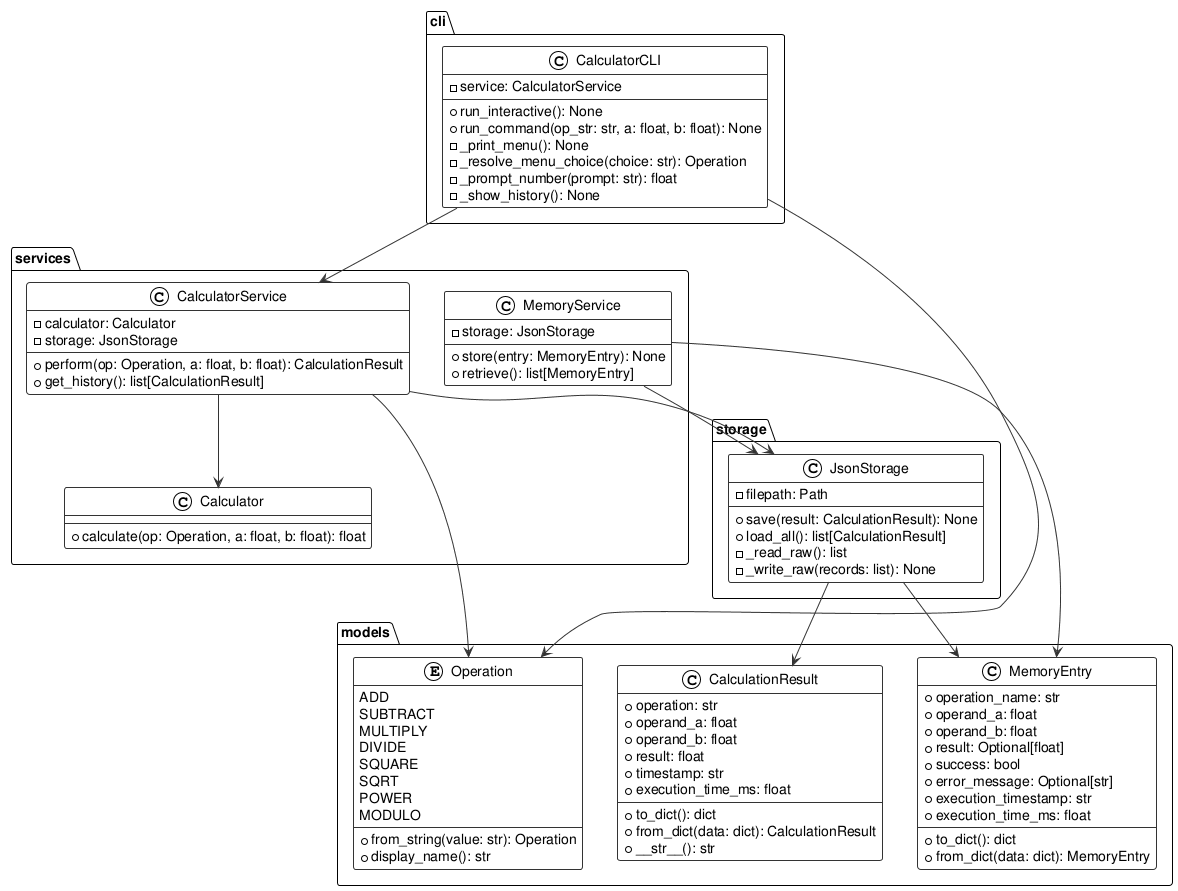

The diagram above was rendered by PlantUML. Its source (embedded in the PNG):
@startuml
!theme plain
skinparam classBackgroundColor #FAFAFA
skinparam classBorderColor #333333
skinparam arrowColor #333333
skinparam fontName Courier

package "models" {
  enum Operation {
    ADD
    SUBTRACT
    MULTIPLY
    DIVIDE
    SQUARE
    SQRT
    POWER
    MODULO
    --
    +from_string(value: str): Operation
    +display_name(): str
  }

  class CalculationResult {
    +operation: str
    +operand_a: float
    +operand_b: float
    +result: float
    +timestamp: str
    +execution_time_ms: float
    --
    +to_dict(): dict
    +from_dict(data: dict): CalculationResult
    +__str__(): str
  }

  class MemoryEntry {
    +operation_name: str
    +operand_a: float
    +operand_b: float
    +result: Optional[float]
    +success: bool
    +error_message: Optional[str]
    +execution_timestamp: str
    +execution_time_ms: float
    --
    +to_dict(): dict
    +from_dict(data: dict): MemoryEntry
  }
}

package "services" {
  class Calculator {
    +calculate(op: Operation, a: float, b: float): float
  }

  class CalculatorService {
    -calculator: Calculator
    -storage: JsonStorage
    --
    +perform(op: Operation, a: float, b: float): CalculationResult
    +get_history(): list[CalculationResult]
  }

  class MemoryService {
    -storage: JsonStorage
    --
    +store(entry: MemoryEntry): None
    +retrieve(): list[MemoryEntry]
  }
}

package "storage" {
  class JsonStorage {
    -filepath: Path
    --
    +save(result: CalculationResult): None
    +load_all(): list[CalculationResult]
    -_read_raw(): list
    -_write_raw(records: list): None
  }
}

package "cli" {
  class CalculatorCLI {
    -service: CalculatorService
    --
    +run_interactive(): None
    +run_command(op_str: str, a: float, b: float): None
    -_print_menu(): None
    -_resolve_menu_choice(choice: str): Operation
    -_prompt_number(prompt: str): float
    -_show_history(): None
  }
}

' Relationships
CalculatorService --> Calculator
CalculatorService --> JsonStorage
CalculatorService --> Operation

MemoryService --> JsonStorage
MemoryService --> MemoryEntry

CalculatorCLI --> CalculatorService
CalculatorCLI --> Operation

JsonStorage --> CalculationResult
JsonStorage --> MemoryEntry

@enduml